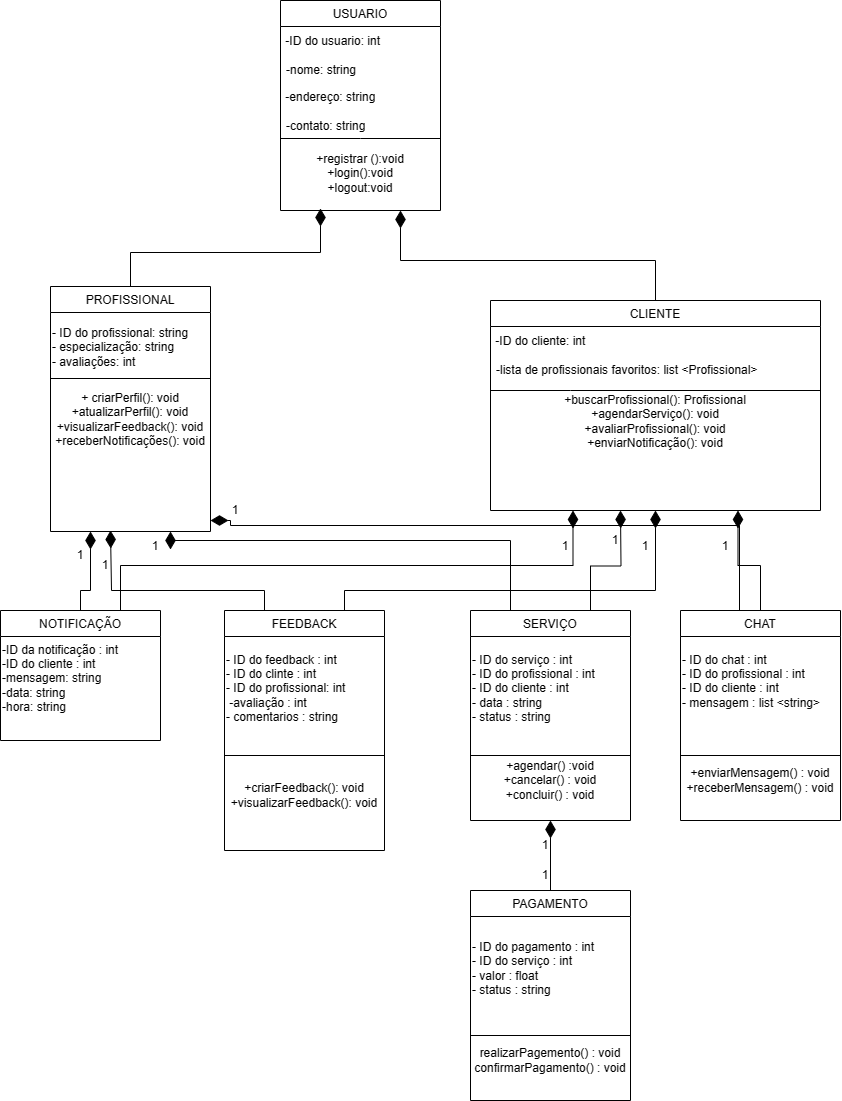

The diagram above was exported from draw.io. Its source (the exported page's mxGraphModel, read from the mxfile embedded in the PNG):
<mxGraphModel dx="1066" dy="613" grid="1" gridSize="10" guides="1" tooltips="1" connect="1" arrows="1" fold="1" page="1" pageScale="1" pageWidth="827" pageHeight="1169" math="0" shadow="0">
  <root>
    <mxCell id="WIyWlLk6GJQsqaUBKTNV-0" />
    <mxCell id="WIyWlLk6GJQsqaUBKTNV-1" parent="WIyWlLk6GJQsqaUBKTNV-0" />
    <mxCell id="kIVhi-jcQlniMlff_hRi-9" style="edgeStyle=orthogonalEdgeStyle;rounded=0;orthogonalLoop=1;jettySize=auto;html=1;exitX=0.5;exitY=0;exitDx=0;exitDy=0;entryX=0.25;entryY=1;entryDx=0;entryDy=0;endArrow=diamondThin;endFill=1;endSize=15;" parent="WIyWlLk6GJQsqaUBKTNV-1" source="zkfFHV4jXpPFQw0GAbJ--6" target="kIVhi-jcQlniMlff_hRi-4" edge="1">
      <mxGeometry relative="1" as="geometry" />
    </mxCell>
    <mxCell id="zkfFHV4jXpPFQw0GAbJ--6" value="PROFISSIONAL" style="swimlane;fontStyle=0;align=center;verticalAlign=top;childLayout=stackLayout;horizontal=1;startSize=26;horizontalStack=0;resizeParent=1;resizeLast=0;collapsible=1;marginBottom=0;rounded=0;shadow=0;strokeWidth=1;" parent="WIyWlLk6GJQsqaUBKTNV-1" vertex="1">
      <mxGeometry x="80" y="316" width="160" height="245" as="geometry">
        <mxRectangle x="130" y="380" width="160" height="26" as="alternateBounds" />
      </mxGeometry>
    </mxCell>
    <mxCell id="jrBkoxU86i3SBeRhGrjF-7" value="- ID do profissional: string&lt;br&gt;- especialização: string&lt;br&gt;- avaliações: int" style="text;strokeColor=none;align=left;fillColor=none;html=1;verticalAlign=middle;whiteSpace=wrap;rounded=0;" parent="zkfFHV4jXpPFQw0GAbJ--6" vertex="1">
      <mxGeometry y="26" width="160" height="70" as="geometry" />
    </mxCell>
    <mxCell id="kIVhi-jcQlniMlff_hRi-7" value="" style="endArrow=none;html=1;rounded=0;exitX=0;exitY=0.5;exitDx=0;exitDy=0;entryX=1;entryY=0.5;entryDx=0;entryDy=0;" parent="zkfFHV4jXpPFQw0GAbJ--6" edge="1">
      <mxGeometry width="50" height="50" relative="1" as="geometry">
        <mxPoint y="92" as="sourcePoint" />
        <mxPoint x="160" y="92" as="targetPoint" />
      </mxGeometry>
    </mxCell>
    <mxCell id="kIVhi-jcQlniMlff_hRi-8" value="+ criarPerfil(): void&lt;br&gt;+atualizarPerfil(): void&lt;br&gt;+visualizarFeedback(): void&lt;br&gt;+receberNotificações(): void" style="text;html=1;align=center;verticalAlign=middle;whiteSpace=wrap;rounded=0;" parent="zkfFHV4jXpPFQw0GAbJ--6" vertex="1">
      <mxGeometry y="96" width="160" height="74" as="geometry" />
    </mxCell>
    <mxCell id="zkfFHV4jXpPFQw0GAbJ--13" value="USUARIO" style="swimlane;fontStyle=0;align=center;verticalAlign=top;childLayout=stackLayout;horizontal=1;startSize=26;horizontalStack=0;resizeParent=1;resizeLast=0;collapsible=1;marginBottom=0;rounded=0;shadow=0;strokeWidth=1;" parent="WIyWlLk6GJQsqaUBKTNV-1" vertex="1">
      <mxGeometry x="310" y="30" width="160" height="210" as="geometry">
        <mxRectangle x="340" y="380" width="170" height="26" as="alternateBounds" />
      </mxGeometry>
    </mxCell>
    <mxCell id="3laLvIZvpJ1ySH2hgdI9-2" value="&amp;nbsp;-ID do usuario: int" style="text;html=1;align=left;verticalAlign=middle;resizable=0;points=[];autosize=1;strokeColor=none;fillColor=none;" parent="zkfFHV4jXpPFQw0GAbJ--13" vertex="1">
      <mxGeometry y="26" width="160" height="30" as="geometry" />
    </mxCell>
    <mxCell id="jrBkoxU86i3SBeRhGrjF-17" value="-nome: string" style="text;align=left;verticalAlign=top;spacingLeft=4;spacingRight=4;overflow=hidden;rotatable=0;points=[[0,0.5],[1,0.5]];portConstraint=eastwest;rounded=0;shadow=0;html=0;" parent="zkfFHV4jXpPFQw0GAbJ--13" vertex="1">
      <mxGeometry y="56" width="160" height="26" as="geometry" />
    </mxCell>
    <mxCell id="jrBkoxU86i3SBeRhGrjF-19" value="&amp;nbsp;-endereço: string" style="text;strokeColor=none;align=left;fillColor=none;html=1;verticalAlign=middle;whiteSpace=wrap;rounded=0;" parent="zkfFHV4jXpPFQw0GAbJ--13" vertex="1">
      <mxGeometry y="82" width="160" height="30" as="geometry" />
    </mxCell>
    <mxCell id="jrBkoxU86i3SBeRhGrjF-18" value="-contato: string" style="text;align=left;verticalAlign=top;spacingLeft=4;spacingRight=4;overflow=hidden;rotatable=0;points=[[0,0.5],[1,0.5]];portConstraint=eastwest;rounded=0;shadow=0;html=0;" parent="zkfFHV4jXpPFQw0GAbJ--13" vertex="1">
      <mxGeometry y="112" width="160" height="26" as="geometry" />
    </mxCell>
    <mxCell id="kIVhi-jcQlniMlff_hRi-3" value="" style="endArrow=none;html=1;rounded=0;exitX=0;exitY=0.75;exitDx=0;exitDy=0;entryX=1;entryY=0.75;entryDx=0;entryDy=0;endFill=0;" parent="zkfFHV4jXpPFQw0GAbJ--13" edge="1">
      <mxGeometry width="50" height="50" relative="1" as="geometry">
        <mxPoint y="138" as="sourcePoint" />
        <mxPoint x="160" y="138" as="targetPoint" />
        <Array as="points">
          <mxPoint x="80" y="138" />
        </Array>
      </mxGeometry>
    </mxCell>
    <mxCell id="kIVhi-jcQlniMlff_hRi-4" value="+registrar ():void&lt;br&gt;+login():void&lt;br&gt;+logout:void" style="text;html=1;align=center;verticalAlign=middle;whiteSpace=wrap;rounded=0;" parent="zkfFHV4jXpPFQw0GAbJ--13" vertex="1">
      <mxGeometry y="138" width="160" height="70" as="geometry" />
    </mxCell>
    <mxCell id="kIVhi-jcQlniMlff_hRi-17" style="edgeStyle=orthogonalEdgeStyle;rounded=0;orthogonalLoop=1;jettySize=auto;html=1;exitX=0.5;exitY=0;exitDx=0;exitDy=0;entryX=0.75;entryY=1;entryDx=0;entryDy=0;endArrow=diamondThin;endFill=1;endSize=15;" parent="WIyWlLk6GJQsqaUBKTNV-1" source="kIVhi-jcQlniMlff_hRi-10" target="zkfFHV4jXpPFQw0GAbJ--13" edge="1">
      <mxGeometry relative="1" as="geometry" />
    </mxCell>
    <mxCell id="kIVhi-jcQlniMlff_hRi-10" value="CLIENTE" style="swimlane;fontStyle=0;align=center;verticalAlign=top;childLayout=stackLayout;horizontal=1;startSize=26;horizontalStack=0;resizeParent=1;resizeLast=0;collapsible=1;marginBottom=0;rounded=0;shadow=0;strokeWidth=1;" parent="WIyWlLk6GJQsqaUBKTNV-1" vertex="1">
      <mxGeometry x="520" y="330" width="330" height="210" as="geometry">
        <mxRectangle x="340" y="380" width="170" height="26" as="alternateBounds" />
      </mxGeometry>
    </mxCell>
    <mxCell id="kIVhi-jcQlniMlff_hRi-11" value="&amp;nbsp;-ID do cliente: int" style="text;html=1;align=left;verticalAlign=middle;resizable=0;points=[];autosize=1;strokeColor=none;fillColor=none;" parent="kIVhi-jcQlniMlff_hRi-10" vertex="1">
      <mxGeometry y="26" width="330" height="30" as="geometry" />
    </mxCell>
    <mxCell id="kIVhi-jcQlniMlff_hRi-12" value="-lista de profissionais favoritos: list &lt;Profissional&gt;" style="text;align=left;verticalAlign=top;spacingLeft=4;spacingRight=4;overflow=hidden;rotatable=0;points=[[0,0.5],[1,0.5]];portConstraint=eastwest;rounded=0;shadow=0;html=0;" parent="kIVhi-jcQlniMlff_hRi-10" vertex="1">
      <mxGeometry y="56" width="330" height="26" as="geometry" />
    </mxCell>
    <mxCell id="kIVhi-jcQlniMlff_hRi-15" value="" style="endArrow=none;html=1;rounded=0;exitX=0;exitY=0.75;exitDx=0;exitDy=0;endFill=0;" parent="kIVhi-jcQlniMlff_hRi-10" edge="1">
      <mxGeometry width="50" height="50" relative="1" as="geometry">
        <mxPoint y="90" as="sourcePoint" />
        <mxPoint x="330" y="90" as="targetPoint" />
        <Array as="points">
          <mxPoint x="80" y="90" />
        </Array>
      </mxGeometry>
    </mxCell>
    <mxCell id="kIVhi-jcQlniMlff_hRi-16" value="+buscarProfissional(): Profissional&lt;br&gt;+agendarServiço(): void&lt;br&gt;+avaliarProfissional(): void&lt;br&gt;+enviarNotificação(): void" style="text;html=1;align=center;verticalAlign=middle;whiteSpace=wrap;rounded=0;" parent="kIVhi-jcQlniMlff_hRi-10" vertex="1">
      <mxGeometry y="82" width="330" height="78" as="geometry" />
    </mxCell>
    <mxCell id="kIVhi-jcQlniMlff_hRi-37" style="edgeStyle=orthogonalEdgeStyle;rounded=0;orthogonalLoop=1;jettySize=auto;html=1;exitX=0.75;exitY=0;exitDx=0;exitDy=0;entryX=0.25;entryY=1;entryDx=0;entryDy=0;endArrow=diamondThin;endFill=1;endSize=15;" parent="WIyWlLk6GJQsqaUBKTNV-1" source="kIVhi-jcQlniMlff_hRi-22" target="kIVhi-jcQlniMlff_hRi-10" edge="1">
      <mxGeometry relative="1" as="geometry" />
    </mxCell>
    <mxCell id="kIVhi-jcQlniMlff_hRi-22" value="NOTIFICAÇÃO" style="swimlane;fontStyle=0;align=center;verticalAlign=top;childLayout=stackLayout;horizontal=1;startSize=26;horizontalStack=0;resizeParent=1;resizeLast=0;collapsible=1;marginBottom=0;rounded=0;shadow=0;strokeWidth=1;" parent="WIyWlLk6GJQsqaUBKTNV-1" vertex="1">
      <mxGeometry x="30" y="640" width="160" height="130" as="geometry">
        <mxRectangle x="130" y="380" width="160" height="26" as="alternateBounds" />
      </mxGeometry>
    </mxCell>
    <mxCell id="kIVhi-jcQlniMlff_hRi-23" value="-ID da notificação : int&lt;br&gt;-ID do cliente : int&lt;br&gt;-mensagem: string&lt;br&gt;-data: string&lt;br&gt;-hora: string" style="text;strokeColor=none;align=left;fillColor=none;html=1;verticalAlign=middle;whiteSpace=wrap;rounded=0;" parent="kIVhi-jcQlniMlff_hRi-22" vertex="1">
      <mxGeometry y="26" width="160" height="84" as="geometry" />
    </mxCell>
    <mxCell id="kIVhi-jcQlniMlff_hRi-28" value="" style="edgeStyle=orthogonalEdgeStyle;rounded=0;orthogonalLoop=1;jettySize=auto;html=1;exitX=0.5;exitY=0;exitDx=0;exitDy=0;endArrow=diamondThin;endFill=1;endSize=15;entryX=0.25;entryY=1;entryDx=0;entryDy=0;" parent="WIyWlLk6GJQsqaUBKTNV-1" source="kIVhi-jcQlniMlff_hRi-22" target="zkfFHV4jXpPFQw0GAbJ--6" edge="1">
      <mxGeometry relative="1" as="geometry">
        <mxPoint x="110" y="640" as="sourcePoint" />
        <mxPoint x="120" y="580" as="targetPoint" />
        <Array as="points">
          <mxPoint x="110" y="620" />
          <mxPoint x="120" y="620" />
        </Array>
      </mxGeometry>
    </mxCell>
    <mxCell id="kIVhi-jcQlniMlff_hRi-29" value="1" style="text;html=1;align=center;verticalAlign=middle;whiteSpace=wrap;rounded=0;" parent="WIyWlLk6GJQsqaUBKTNV-1" vertex="1">
      <mxGeometry x="105" y="570" width="10" height="30" as="geometry" />
    </mxCell>
    <mxCell id="kIVhi-jcQlniMlff_hRi-38" style="edgeStyle=orthogonalEdgeStyle;rounded=0;orthogonalLoop=1;jettySize=auto;html=1;exitX=0.75;exitY=0;exitDx=0;exitDy=0;entryX=0.5;entryY=1;entryDx=0;entryDy=0;endArrow=diamondThin;endFill=1;endSize=15;" parent="WIyWlLk6GJQsqaUBKTNV-1" source="kIVhi-jcQlniMlff_hRi-31" target="kIVhi-jcQlniMlff_hRi-10" edge="1">
      <mxGeometry relative="1" as="geometry">
        <Array as="points">
          <mxPoint x="374" y="620" />
          <mxPoint x="685" y="620" />
        </Array>
      </mxGeometry>
    </mxCell>
    <mxCell id="kIVhi-jcQlniMlff_hRi-47" style="edgeStyle=orthogonalEdgeStyle;rounded=0;orthogonalLoop=1;jettySize=auto;html=1;exitX=0.25;exitY=0;exitDx=0;exitDy=0;endArrow=diamondThin;endFill=1;endSize=15;" parent="WIyWlLk6GJQsqaUBKTNV-1" source="kIVhi-jcQlniMlff_hRi-31" edge="1">
      <mxGeometry relative="1" as="geometry">
        <mxPoint x="140" y="560" as="targetPoint" />
        <Array as="points">
          <mxPoint x="294" y="620" />
          <mxPoint x="141" y="620" />
        </Array>
      </mxGeometry>
    </mxCell>
    <mxCell id="kIVhi-jcQlniMlff_hRi-31" value="FEEDBACK" style="swimlane;fontStyle=0;align=center;verticalAlign=top;childLayout=stackLayout;horizontal=1;startSize=26;horizontalStack=0;resizeParent=1;resizeLast=0;collapsible=1;marginBottom=0;rounded=0;shadow=0;strokeWidth=1;" parent="WIyWlLk6GJQsqaUBKTNV-1" vertex="1">
      <mxGeometry x="254" y="640" width="160" height="240" as="geometry">
        <mxRectangle x="130" y="380" width="160" height="26" as="alternateBounds" />
      </mxGeometry>
    </mxCell>
    <mxCell id="kIVhi-jcQlniMlff_hRi-33" value="" style="endArrow=none;html=1;rounded=0;exitX=0;exitY=0.5;exitDx=0;exitDy=0;entryX=1;entryY=0.5;entryDx=0;entryDy=0;" parent="kIVhi-jcQlniMlff_hRi-31" edge="1">
      <mxGeometry width="50" height="50" relative="1" as="geometry">
        <mxPoint y="145" as="sourcePoint" />
        <mxPoint x="160" y="145" as="targetPoint" />
      </mxGeometry>
    </mxCell>
    <mxCell id="kIVhi-jcQlniMlff_hRi-32" value="- ID do feedback : int&lt;br&gt;- ID do clinte : int&lt;br&gt;- ID do profissional: int&lt;br&gt;&amp;nbsp;-avaliação : int&lt;br&gt;- comentarios : string" style="text;strokeColor=none;align=left;fillColor=none;html=1;verticalAlign=middle;whiteSpace=wrap;rounded=0;" parent="kIVhi-jcQlniMlff_hRi-31" vertex="1">
      <mxGeometry y="26" width="160" height="104" as="geometry" />
    </mxCell>
    <mxCell id="kIVhi-jcQlniMlff_hRi-34" value="+criarFeedback(): void&lt;br&gt;+visualizarFeedback(): void" style="text;html=1;align=center;verticalAlign=middle;whiteSpace=wrap;rounded=0;" parent="kIVhi-jcQlniMlff_hRi-31" vertex="1">
      <mxGeometry y="130" width="160" height="110" as="geometry" />
    </mxCell>
    <mxCell id="kIVhi-jcQlniMlff_hRi-36" value="1" style="text;html=1;align=center;verticalAlign=middle;whiteSpace=wrap;rounded=0;" parent="WIyWlLk6GJQsqaUBKTNV-1" vertex="1">
      <mxGeometry x="130" y="580" width="10" height="30" as="geometry" />
    </mxCell>
    <mxCell id="kIVhi-jcQlniMlff_hRi-43" style="edgeStyle=orthogonalEdgeStyle;rounded=0;orthogonalLoop=1;jettySize=auto;html=1;exitX=0.75;exitY=0;exitDx=0;exitDy=0;endSize=15;endArrow=diamondThin;endFill=1;" parent="WIyWlLk6GJQsqaUBKTNV-1" source="kIVhi-jcQlniMlff_hRi-39" edge="1">
      <mxGeometry relative="1" as="geometry">
        <mxPoint x="650" y="540" as="targetPoint" />
      </mxGeometry>
    </mxCell>
    <mxCell id="kIVhi-jcQlniMlff_hRi-52" style="edgeStyle=orthogonalEdgeStyle;rounded=0;orthogonalLoop=1;jettySize=auto;html=1;exitX=0.25;exitY=0;exitDx=0;exitDy=0;entryX=0.75;entryY=1;entryDx=0;entryDy=0;endArrow=diamondThin;endFill=1;endSize=15;" parent="WIyWlLk6GJQsqaUBKTNV-1" source="kIVhi-jcQlniMlff_hRi-39" target="zkfFHV4jXpPFQw0GAbJ--6" edge="1">
      <mxGeometry relative="1" as="geometry">
        <Array as="points">
          <mxPoint x="540" y="570" />
          <mxPoint x="200" y="570" />
        </Array>
      </mxGeometry>
    </mxCell>
    <mxCell id="kIVhi-jcQlniMlff_hRi-39" value="SERVIÇO" style="swimlane;fontStyle=0;align=center;verticalAlign=top;childLayout=stackLayout;horizontal=1;startSize=26;horizontalStack=0;resizeParent=1;resizeLast=0;collapsible=1;marginBottom=0;rounded=0;shadow=0;strokeWidth=1;" parent="WIyWlLk6GJQsqaUBKTNV-1" vertex="1">
      <mxGeometry x="500" y="640" width="160" height="210" as="geometry">
        <mxRectangle x="130" y="380" width="160" height="26" as="alternateBounds" />
      </mxGeometry>
    </mxCell>
    <mxCell id="kIVhi-jcQlniMlff_hRi-40" value="" style="endArrow=none;html=1;rounded=0;exitX=0;exitY=0.5;exitDx=0;exitDy=0;entryX=1;entryY=0.5;entryDx=0;entryDy=0;" parent="kIVhi-jcQlniMlff_hRi-39" edge="1">
      <mxGeometry width="50" height="50" relative="1" as="geometry">
        <mxPoint y="145" as="sourcePoint" />
        <mxPoint x="160" y="145" as="targetPoint" />
      </mxGeometry>
    </mxCell>
    <mxCell id="kIVhi-jcQlniMlff_hRi-41" value="- ID do serviço : int&lt;br&gt;- ID do profissional : int&lt;br&gt;- ID do cliente : int&lt;br&gt;- data : string&lt;br&gt;- status : string" style="text;strokeColor=none;align=left;fillColor=none;html=1;verticalAlign=middle;whiteSpace=wrap;rounded=0;" parent="kIVhi-jcQlniMlff_hRi-39" vertex="1">
      <mxGeometry y="26" width="160" height="104" as="geometry" />
    </mxCell>
    <mxCell id="kIVhi-jcQlniMlff_hRi-42" value="+agendar() :void&lt;br&gt;+cancelar() : void&lt;br&gt;+concluir() : void" style="text;html=1;align=center;verticalAlign=middle;whiteSpace=wrap;rounded=0;" parent="kIVhi-jcQlniMlff_hRi-39" vertex="1">
      <mxGeometry y="130" width="160" height="80" as="geometry" />
    </mxCell>
    <mxCell id="kIVhi-jcQlniMlff_hRi-49" value="1" style="text;html=1;align=center;verticalAlign=middle;whiteSpace=wrap;rounded=0;" parent="WIyWlLk6GJQsqaUBKTNV-1" vertex="1">
      <mxGeometry x="590" y="561" width="10" height="30" as="geometry" />
    </mxCell>
    <mxCell id="kIVhi-jcQlniMlff_hRi-50" value="1" style="text;html=1;align=center;verticalAlign=middle;whiteSpace=wrap;rounded=0;" parent="WIyWlLk6GJQsqaUBKTNV-1" vertex="1">
      <mxGeometry x="640" y="555" width="10" height="30" as="geometry" />
    </mxCell>
    <mxCell id="kIVhi-jcQlniMlff_hRi-51" value="1" style="text;html=1;align=center;verticalAlign=middle;whiteSpace=wrap;rounded=0;" parent="WIyWlLk6GJQsqaUBKTNV-1" vertex="1">
      <mxGeometry x="670" y="561" width="10" height="30" as="geometry" />
    </mxCell>
    <mxCell id="kIVhi-jcQlniMlff_hRi-53" value="1" style="text;html=1;align=center;verticalAlign=middle;whiteSpace=wrap;rounded=0;" parent="WIyWlLk6GJQsqaUBKTNV-1" vertex="1">
      <mxGeometry x="180" y="561" width="10" height="30" as="geometry" />
    </mxCell>
    <mxCell id="kIVhi-jcQlniMlff_hRi-58" style="edgeStyle=orthogonalEdgeStyle;rounded=0;orthogonalLoop=1;jettySize=auto;html=1;exitX=0.5;exitY=0;exitDx=0;exitDy=0;entryX=0.75;entryY=1;entryDx=0;entryDy=0;endArrow=diamondThin;endFill=1;endSize=15;" parent="WIyWlLk6GJQsqaUBKTNV-1" source="kIVhi-jcQlniMlff_hRi-54" target="kIVhi-jcQlniMlff_hRi-10" edge="1">
      <mxGeometry relative="1" as="geometry" />
    </mxCell>
    <mxCell id="kIVhi-jcQlniMlff_hRi-60" style="edgeStyle=orthogonalEdgeStyle;rounded=0;orthogonalLoop=1;jettySize=auto;html=1;exitX=0.25;exitY=0;exitDx=0;exitDy=0;endArrow=diamondThin;endFill=1;endSize=15;" parent="WIyWlLk6GJQsqaUBKTNV-1" edge="1">
      <mxGeometry relative="1" as="geometry">
        <mxPoint x="240" y="550" as="targetPoint" />
        <mxPoint x="769" y="645" as="sourcePoint" />
        <Array as="points">
          <mxPoint x="769" y="555" />
          <mxPoint x="260" y="555" />
        </Array>
      </mxGeometry>
    </mxCell>
    <mxCell id="kIVhi-jcQlniMlff_hRi-54" value="CHAT" style="swimlane;fontStyle=0;align=center;verticalAlign=top;childLayout=stackLayout;horizontal=1;startSize=26;horizontalStack=0;resizeParent=1;resizeLast=0;collapsible=1;marginBottom=0;rounded=0;shadow=0;strokeWidth=1;" parent="WIyWlLk6GJQsqaUBKTNV-1" vertex="1">
      <mxGeometry x="710" y="640" width="160" height="210" as="geometry">
        <mxRectangle x="130" y="380" width="160" height="26" as="alternateBounds" />
      </mxGeometry>
    </mxCell>
    <mxCell id="kIVhi-jcQlniMlff_hRi-55" value="" style="endArrow=none;html=1;rounded=0;exitX=0;exitY=0.5;exitDx=0;exitDy=0;entryX=1;entryY=0.5;entryDx=0;entryDy=0;" parent="kIVhi-jcQlniMlff_hRi-54" edge="1">
      <mxGeometry width="50" height="50" relative="1" as="geometry">
        <mxPoint y="145" as="sourcePoint" />
        <mxPoint x="160" y="145" as="targetPoint" />
      </mxGeometry>
    </mxCell>
    <mxCell id="kIVhi-jcQlniMlff_hRi-56" value="- ID do chat : int&lt;br&gt;- ID do profissional : int&lt;br&gt;- ID do cliente : int&lt;br&gt;- mensagem : list &amp;lt;string&amp;gt;&lt;div&gt;&lt;br/&gt;&lt;/div&gt;" style="text;strokeColor=none;align=left;fillColor=none;html=1;verticalAlign=middle;whiteSpace=wrap;rounded=0;" parent="kIVhi-jcQlniMlff_hRi-54" vertex="1">
      <mxGeometry y="26" width="160" height="104" as="geometry" />
    </mxCell>
    <mxCell id="kIVhi-jcQlniMlff_hRi-57" value="+enviarMensagem() : void&lt;br&gt;+receberMensagem() : void" style="text;html=1;align=center;verticalAlign=middle;whiteSpace=wrap;rounded=0;" parent="kIVhi-jcQlniMlff_hRi-54" vertex="1">
      <mxGeometry y="130" width="160" height="80" as="geometry" />
    </mxCell>
    <mxCell id="kIVhi-jcQlniMlff_hRi-59" value="1" style="text;html=1;align=center;verticalAlign=middle;whiteSpace=wrap;rounded=0;" parent="WIyWlLk6GJQsqaUBKTNV-1" vertex="1">
      <mxGeometry x="750" y="561" width="10" height="30" as="geometry" />
    </mxCell>
    <mxCell id="kIVhi-jcQlniMlff_hRi-61" value="1" style="text;html=1;align=center;verticalAlign=middle;whiteSpace=wrap;rounded=0;" parent="WIyWlLk6GJQsqaUBKTNV-1" vertex="1">
      <mxGeometry x="260" y="525" width="10" height="30" as="geometry" />
    </mxCell>
    <mxCell id="kIVhi-jcQlniMlff_hRi-67" style="edgeStyle=orthogonalEdgeStyle;rounded=0;orthogonalLoop=1;jettySize=auto;html=1;exitX=0.5;exitY=0;exitDx=0;exitDy=0;entryX=0.5;entryY=1;entryDx=0;entryDy=0;endArrow=diamondThin;endFill=1;endSize=15;" parent="WIyWlLk6GJQsqaUBKTNV-1" source="kIVhi-jcQlniMlff_hRi-62" target="kIVhi-jcQlniMlff_hRi-42" edge="1">
      <mxGeometry relative="1" as="geometry" />
    </mxCell>
    <mxCell id="kIVhi-jcQlniMlff_hRi-62" value="PAGAMENTO" style="swimlane;fontStyle=0;align=center;verticalAlign=top;childLayout=stackLayout;horizontal=1;startSize=26;horizontalStack=0;resizeParent=1;resizeLast=0;collapsible=1;marginBottom=0;rounded=0;shadow=0;strokeWidth=1;" parent="WIyWlLk6GJQsqaUBKTNV-1" vertex="1">
      <mxGeometry x="500" y="920" width="160" height="210" as="geometry">
        <mxRectangle x="130" y="380" width="160" height="26" as="alternateBounds" />
      </mxGeometry>
    </mxCell>
    <mxCell id="kIVhi-jcQlniMlff_hRi-63" value="" style="endArrow=none;html=1;rounded=0;exitX=0;exitY=0.5;exitDx=0;exitDy=0;entryX=1;entryY=0.5;entryDx=0;entryDy=0;" parent="kIVhi-jcQlniMlff_hRi-62" edge="1">
      <mxGeometry width="50" height="50" relative="1" as="geometry">
        <mxPoint y="145" as="sourcePoint" />
        <mxPoint x="160" y="145" as="targetPoint" />
      </mxGeometry>
    </mxCell>
    <mxCell id="kIVhi-jcQlniMlff_hRi-64" value="- ID do pagamento : int&lt;br&gt;- ID do serviço : int&lt;br&gt;- valor : float&lt;br&gt;- status : string" style="text;strokeColor=none;align=left;fillColor=none;html=1;verticalAlign=middle;whiteSpace=wrap;rounded=0;" parent="kIVhi-jcQlniMlff_hRi-62" vertex="1">
      <mxGeometry y="26" width="160" height="104" as="geometry" />
    </mxCell>
    <mxCell id="kIVhi-jcQlniMlff_hRi-65" value="realizarPagemento() : void&lt;br&gt;confirmarPagamento() : void" style="text;html=1;align=center;verticalAlign=middle;whiteSpace=wrap;rounded=0;" parent="kIVhi-jcQlniMlff_hRi-62" vertex="1">
      <mxGeometry y="130" width="160" height="80" as="geometry" />
    </mxCell>
    <mxCell id="kIVhi-jcQlniMlff_hRi-68" value="1" style="text;html=1;align=center;verticalAlign=middle;whiteSpace=wrap;rounded=0;" parent="WIyWlLk6GJQsqaUBKTNV-1" vertex="1">
      <mxGeometry x="570" y="860" width="10" height="30" as="geometry" />
    </mxCell>
    <mxCell id="kIVhi-jcQlniMlff_hRi-69" value="1" style="text;html=1;align=center;verticalAlign=middle;whiteSpace=wrap;rounded=0;" parent="WIyWlLk6GJQsqaUBKTNV-1" vertex="1">
      <mxGeometry x="570" y="890" width="10" height="30" as="geometry" />
    </mxCell>
  </root>
</mxGraphModel>